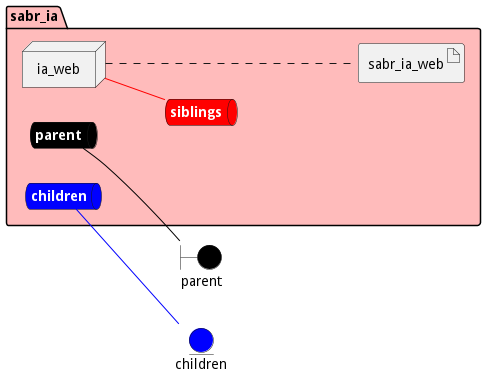

The diagram above was rendered by PlantUML. Its source (embedded in the PNG):
@startuml

left to right direction


boundary parent #black


entity children #blue




package "sabr_ia" #ffbbbb {
    queue parentnet #black [
            <b><color:white>parent</color></b>
    ]
    
    parentnet -[#black]- parent
    
    queue childrennet #blue [
            <b><color:white>children</color></b>
    ]
    
    childrennet -[#blue]- children
    
    queue siblingsnet #red [
            <b><color:white>siblings</color></b>
    ]
    

node "ia_web" as ia_webService


        artifact "sabr_ia_web" as sabr_ia_webimage
    
}

ia_webService -[#red]- siblingsnet
ia_webService .... sabr_ia_webimage


@enduml